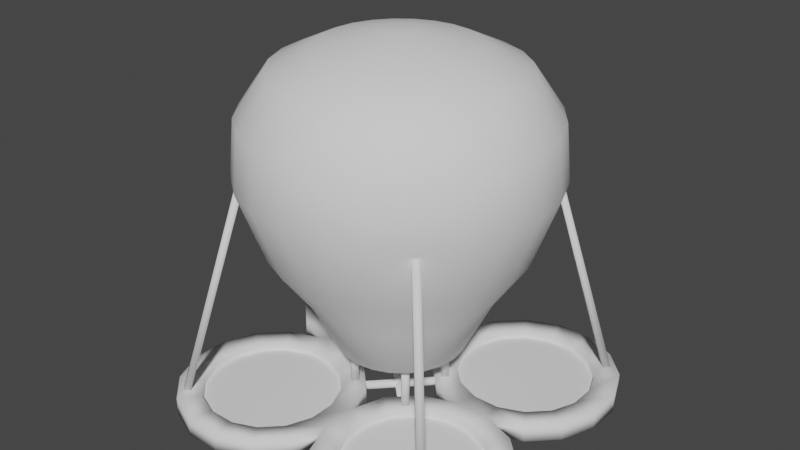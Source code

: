 # Source: balloon.blend  (saved by Blender 2.93.21; exported with 4.5.12 LTS)
import bpy
from mathutils import Matrix  # noqa: F401  (used for matrix-valued properties, if any)

bpy.ops.wm.read_factory_settings(use_empty=True)
scene = bpy.context.scene
scene.name = 'Scene'

# ---- collections
col_collection = bpy.data.collections.new('Collection'); scene.collection.children.link(col_collection)

# ---- world
world_world = bpy.data.worlds.new('World'); scene.world = world_world
world_world.use_nodes = True; world_world.node_tree.nodes.clear()
_N = world_world.node_tree.nodes; _L = world_world.node_tree.links
n0 = _N.new('ShaderNodeOutputWorld'); n0.name = 'World Output'; n0.location = (300, 300)
n1 = _N.new('ShaderNodeBackground'); n1.name = 'Background'; n1.location = (10, 300)
n1.inputs[0].default_value = (0.05088, 0.05088, 0.05088, 1.0)
_L.new(n1.outputs[0], n0.inputs[0])
n0.is_active_output = True
world_world.color = (0.05088, 0.05088, 0.05088)
world_world.use_sun_shadow = False
world_world.sun_shadow_jitter_overblur = 0.0

# ---- meshes
me_cylinder = bpy.data.meshes.new('Cylinder')
me_cylinder.from_pydata([(-9.124e-09, 1.425, 2.645), (-1.068e-08, 0.3598, 2.886), (0.3689, 1.377, 2.645), (0.09312, 0.3475, 2.886), (0.7126, 1.234, 2.645), (0.1799, 0.3116, 2.886), (1.008, 1.008, 2.645), (0.2544, 0.2544, 2.886), (1.234, 0.7126, 2.645), (0.3116, 0.1799, 2.886), (1.377, 0.3689, 2.645), (0.3475, 0.09312, 2.886), (1.425, -5.58e-08, 2.645), (0.3598, -2.933e-08, 2.886), (1.377, -0.3689, 2.645), (0.3475, -0.09312, 2.886), (1.234, -0.7126, 2.645), (0.3116, -0.1799, 2.886), (1.008, -1.008, 2.645), (0.2544, -0.2544, 2.886), (0.7126, -1.234, 2.645), (0.1799, -0.3116, 2.886), (0.3689, -1.377, 2.645), (0.09312, -0.3475, 2.886), (-1.337e-07, -1.425, 2.645), (-4.214e-08, -0.3598, 2.886), (-0.3689, -1.377, 2.645), (-0.09312, -0.3475, 2.886), (-0.7126, -1.234, 2.645), (-0.1799, -0.3116, 2.886), (-1.008, -1.008, 2.645), (-0.2544, -0.2544, 2.886), (-1.234, -0.7126, 2.645), (-0.3116, -0.1799, 2.886), (-1.377, -0.3689, 2.645), (-0.3475, -0.09312, 2.886), (-1.425, 2.349e-08, 2.645), (-0.3598, -9.313e-09, 2.886), (-1.377, 0.3689, 2.645), (-0.3475, 0.09312, 2.886), (-1.234, 0.7126, 2.645), (-0.3116, 0.1799, 2.886), (-1.008, 1.008, 2.645), (-0.2544, 0.2544, 2.886), (-0.7126, 1.234, 2.645), (-0.1799, 0.3116, 2.886), (-0.3689, 1.377, 2.645), (-0.09312, 0.3475, 2.886), (3.547e-08, 2.25, 2.262), (0.5823, 2.173, 2.262), (1.125, 1.949, 2.262), (1.591, 1.591, 2.262), (1.949, 1.125, 2.262), (2.173, 0.5823, 2.262), (2.25, -9.184e-08, 2.262), (2.173, -0.5823, 2.262), (1.949, -1.125, 2.262), (1.591, -1.591, 2.262), (1.125, -1.949, 2.262), (0.5823, -2.173, 2.262), (-1.612e-07, -2.25, 2.262), (-0.5823, -2.173, 2.262), (-1.125, -1.949, 2.262), (-1.591, -1.591, 2.262), (-1.949, -1.125, 2.262), (-2.173, -0.5823, 2.262), (-2.25, 3.334e-08, 2.262), (-2.173, 0.5823, 2.262), (-1.949, 1.125, 2.262), (-1.591, 1.591, 2.262), (-1.125, 1.949, 2.262), (-0.5823, 2.173, 2.262), (7.244e-08, 2.813, 1.446), (0.7281, 2.717, 1.446), (1.407, 2.436, 1.446), (1.989, 1.989, 1.446), (2.436, 1.407, 1.446), (2.717, 0.7281, 1.446), (2.813, -1.156e-07, 1.446), (2.717, -0.7281, 1.446), (2.436, -1.407, 1.446), (1.989, -1.989, 1.446), (1.407, -2.436, 1.446), (0.7281, -2.717, 1.446), (-1.735e-07, -2.813, 1.446), (-0.7281, -2.717, 1.446), (-1.407, -2.436, 1.446), (-1.989, -1.989, 1.446), (-2.436, -1.407, 1.446), (-2.717, -0.7281, 1.446), (-2.813, 4.091e-08, 1.446), (-2.717, 0.7281, 1.446), (-2.436, 1.407, 1.446), (-1.989, 1.989, 1.446), (-1.407, 2.436, 1.446), (-0.7281, 2.717, 1.446), (8.244e-08, 2.913, 0.3748), (0.754, 2.814, 0.3748), (1.457, 2.523, 0.3748), (2.06, 2.06, 0.3748), (2.523, 1.457, 0.3748), (2.814, 0.754, 0.3748), (2.913, -1.177e-07, 0.3748), (2.814, -0.754, 0.3748), (2.523, -1.457, 0.3748), (2.06, -2.06, 0.3748), (1.457, -2.523, 0.3748), (0.754, -2.814, 0.3748), (-1.723e-07, -2.913, 0.3748), (-0.754, -2.814, 0.3748), (-1.457, -2.523, 0.3748), (-2.06, -2.06, 0.3748), (-2.523, -1.457, 0.3748), (-2.814, -0.754, 0.3748), (-2.913, 4.439e-08, 0.3748), (-2.814, 0.754, 0.3748), (-2.523, 1.457, 0.3748), (-2.06, 2.06, 0.3748), (-1.457, 2.523, 0.3748), (-0.754, 2.814, 0.3748), (5.402e-08, 2.411, -1.008), (0.6241, 2.329, -1.008), (1.206, 2.088, -1.008), (1.705, 1.705, -1.008), (2.088, 1.206, -1.008), (2.329, 0.6241, -1.008), (2.411, -1.771e-07, -1.008), (2.329, -0.6241, -1.008), (2.088, -1.206, -1.008), (1.705, -1.705, -1.008), (1.206, -2.088, -1.008), (0.6241, -2.329, -1.008), (-1.527e-07, -2.411, -1.008), (-0.6241, -2.329, -1.008), (-1.206, -2.088, -1.008), (-1.705, -1.705, -1.008), (-2.088, -1.206, -1.008), (-2.329, -0.6241, -1.008), (-2.411, -4.297e-08, -1.008), (-2.329, 0.6241, -1.008), (-2.088, 1.206, -1.008), (-1.705, 1.705, -1.008), (-1.206, 2.088, -1.008), (-0.6241, 2.329, -1.008), (0.03402, 1.755, -1.916), (0.4882, 1.695, -1.916), (0.9114, 1.52, -1.916), (1.275, 1.241, -1.916), (1.554, 0.8774, -1.916), (1.729, 0.4542, -1.916), (1.789, -2.37e-07, -1.916), (1.729, -0.4542, -1.916), (1.554, -0.8774, -1.916), (1.275, -1.241, -1.916), (0.9114, -1.52, -1.916), (0.4882, -1.695, -1.916), (0.03402, -1.755, -1.916), (-0.4202, -1.695, -1.916), (-0.8434, -1.52, -1.916), (-1.207, -1.241, -1.916), (-1.486, -0.8774, -1.916), (-1.661, -0.4542, -1.916), (-1.721, -1.394e-07, -1.916), (-1.661, 0.4542, -1.916), (-1.486, 0.8774, -1.916), (-1.207, 1.241, -1.916), (-0.8434, 1.52, -1.916), (-0.4202, 1.695, -1.916), (0.03402, 1.215, -3.008), (0.3484, 1.173, -3.008), (0.6414, 1.052, -3.008), (0.893, 0.859, -3.008), (1.086, 0.6074, -3.008), (1.207, 0.3144, -3.008), (1.249, -2.095e-07, -3.008), (1.207, -0.3144, -3.008), (1.086, -0.6074, -3.008), (0.893, -0.859, -3.008), (0.6414, -1.052, -3.008), (0.3484, -1.173, -3.008), (0.03402, -1.215, -3.008), (-0.2804, -1.173, -3.008), (-0.5733, -1.052, -3.008), (-0.8249, -0.859, -3.008), (-1.018, -0.6074, -3.008), (-1.139, -0.3144, -3.008), (-1.181, -1.419e-07, -3.008), (-1.139, 0.3144, -3.008), (-1.018, 0.6074, -3.008), (-0.8249, 0.859, -3.008), (-0.5733, 1.052, -3.008), (-0.2804, 1.173, -3.008), (0.03402, 0.6481, -3.129), (0.2018, 0.626, -3.129), (0.358, 0.5612, -3.129), (0.4923, 0.4582, -3.129), (0.5953, 0.324, -3.129), (0.66, 0.1677, -3.129), (0.6821, -1.954e-07, -3.129), (0.66, -0.1677, -3.129), (0.5953, -0.324, -3.129), (0.4923, -0.4582, -3.129), (0.358, -0.5612, -3.129), (0.2018, -0.626, -3.129), (0.03402, -0.6481, -3.129), (-0.1337, -0.626, -3.129), (-0.29, -0.5612, -3.129), (-0.4242, -0.4582, -3.129), (-0.5272, -0.324, -3.129), (-0.5919, -0.1677, -3.129), (-0.614, -1.594e-07, -3.129), (-0.5919, 0.1677, -3.129), (-0.5272, 0.324, -3.129), (-0.4242, 0.4582, -3.129), (-0.29, 0.5612, -3.129), (-0.1337, 0.626, -3.129)], [], [(0, 1, 3, 2), (2, 3, 5, 4), (4, 5, 7, 6), (6, 7, 9, 8), (8, 9, 11, 10), (10, 11, 13, 12), (12, 13, 15, 14), (14, 15, 17, 16), (16, 17, 19, 18), (18, 19, 21, 20), (20, 21, 23, 22), (22, 23, 25, 24), (24, 25, 27, 26), (26, 27, 29, 28), (28, 29, 31, 30), (30, 31, 33, 32), (32, 33, 35, 34), (34, 35, 37, 36), (36, 37, 39, 38), (38, 39, 41, 40), (40, 41, 43, 42), (42, 43, 45, 44), (3, 1, 47, 45, 43, 41, 39, 37, 35, 33, 31, 29, 27, 25, 23, 21, 19, 17, 15, 13, 11, 9, 7, 5), (44, 45, 47, 46), (46, 47, 1, 0), (4, 6, 51, 50), (49, 50, 74, 73), (14, 16, 56, 55), (0, 2, 49, 48), (24, 26, 61, 60), (34, 36, 66, 65), (44, 46, 71, 70), (10, 12, 54, 53), (20, 22, 59, 58), (30, 32, 64, 63), (40, 42, 69, 68), (6, 8, 52, 51), (16, 18, 57, 56), (26, 28, 62, 61), (36, 38, 67, 66), (46, 0, 48, 71), (2, 4, 50, 49), (12, 14, 55, 54), (22, 24, 60, 59), (32, 34, 65, 64), (42, 44, 70, 69), (8, 10, 53, 52), (18, 20, 58, 57), (28, 30, 63, 62), (38, 40, 68, 67), (77, 78, 102, 101), (64, 65, 89, 88), (57, 58, 82, 81), (50, 51, 75, 74), (65, 66, 90, 89), (58, 59, 83, 82), (51, 52, 76, 75), (66, 67, 91, 90), (59, 60, 84, 83), (52, 53, 77, 76), (67, 68, 92, 91), (60, 61, 85, 84), (53, 54, 78, 77), (68, 69, 93, 92), (61, 62, 86, 85), (54, 55, 79, 78), (69, 70, 94, 93), (62, 63, 87, 86), (55, 56, 80, 79), (70, 71, 95, 94), (48, 49, 73, 72), (63, 64, 88, 87), (56, 57, 81, 80), (71, 48, 72, 95), (112, 113, 137, 136), (92, 93, 117, 116), (85, 86, 110, 109), (78, 79, 103, 102), (93, 94, 118, 117), (86, 87, 111, 110), (79, 80, 104, 103), (94, 95, 119, 118), (72, 73, 97, 96), (87, 88, 112, 111), (80, 81, 105, 104), (95, 72, 96, 119), (73, 74, 98, 97), (88, 89, 113, 112), (81, 82, 106, 105), (74, 75, 99, 98), (89, 90, 114, 113), (82, 83, 107, 106), (75, 76, 100, 99), (90, 91, 115, 114), (83, 84, 108, 107), (76, 77, 101, 100), (91, 92, 116, 115), (84, 85, 109, 108), (125, 126, 150, 149), (105, 106, 130, 129), (98, 99, 123, 122), (113, 114, 138, 137), (106, 107, 131, 130), (99, 100, 124, 123), (114, 115, 139, 138), (107, 108, 132, 131), (100, 101, 125, 124), (115, 116, 140, 139), (108, 109, 133, 132), (101, 102, 126, 125), (116, 117, 141, 140), (109, 110, 134, 133), (102, 103, 127, 126), (117, 118, 142, 141), (110, 111, 135, 134), (103, 104, 128, 127), (118, 119, 143, 142), (96, 97, 121, 120), (111, 112, 136, 135), (104, 105, 129, 128), (119, 96, 120, 143), (97, 98, 122, 121), (153, 154, 178, 177), (140, 141, 165, 164), (133, 134, 158, 157), (126, 127, 151, 150), (141, 142, 166, 165), (134, 135, 159, 158), (127, 128, 152, 151), (142, 143, 167, 166), (120, 121, 145, 144), (135, 136, 160, 159), (128, 129, 153, 152), (143, 120, 144, 167), (121, 122, 146, 145), (136, 137, 161, 160), (129, 130, 154, 153), (122, 123, 147, 146), (137, 138, 162, 161), (130, 131, 155, 154), (123, 124, 148, 147), (138, 139, 163, 162), (131, 132, 156, 155), (124, 125, 149, 148), (139, 140, 164, 163), (132, 133, 157, 156), (188, 189, 213, 212), (146, 147, 171, 170), (161, 162, 186, 185), (154, 155, 179, 178), (147, 148, 172, 171), (162, 163, 187, 186), (155, 156, 180, 179), (148, 149, 173, 172), (163, 164, 188, 187), (156, 157, 181, 180), (149, 150, 174, 173), (164, 165, 189, 188), (157, 158, 182, 181), (150, 151, 175, 174), (165, 166, 190, 189), (158, 159, 183, 182), (151, 152, 176, 175), (166, 167, 191, 190), (144, 145, 169, 168), (159, 160, 184, 183), (152, 153, 177, 176), (167, 144, 168, 191), (145, 146, 170, 169), (160, 161, 185, 184), (192, 193, 194, 195, 196, 197, 198, 199, 200, 201, 202, 203, 204, 205, 206, 207, 208, 209, 210, 211, 212, 213, 214, 215), (181, 182, 206, 205), (174, 175, 199, 198), (189, 190, 214, 213), (182, 183, 207, 206), (175, 176, 200, 199), (190, 191, 215, 214), (168, 169, 193, 192), (183, 184, 208, 207), (176, 177, 201, 200), (191, 168, 192, 215), (169, 170, 194, 193), (184, 185, 209, 208), (177, 178, 202, 201), (170, 171, 195, 194), (185, 186, 210, 209), (178, 179, 203, 202), (171, 172, 196, 195), (186, 187, 211, 210), (179, 180, 204, 203), (172, 173, 197, 196), (187, 188, 212, 211), (180, 181, 205, 204), (173, 174, 198, 197)])
me_cylinder.polygons.foreach_set('use_smooth', [True] * 194)
_uv = me_cylinder.uv_layers.new(name='UVMap')
_uv.uv.foreach_set('vector', [1.0, 0.5, 1.0, 1.0, 0.9583, 1.0, 0.9583, 0.5, 0.9583, 0.5, 0.9583, 1.0, 0.9167, 1.0, 0.9167, 0.5, 0.9167, 0.5, 0.9167, 1.0, 0.875, 1.0, 0.875, 0.5, 0.875, 0.5, 0.875, 1.0, 0.8333, 1.0, 0.8333, 0.5, 0.8333, 0.5, 0.8333, 1.0, 0.7917, 1.0, 0.7917, 0.5, 0.7917, 0.5, 0.7917, 1.0, 0.75, 1.0, 0.75, 0.5, 0.75, 0.5, 0.75, 1.0, 0.7083, 1.0, 0.7083, 0.5, 0.7083, 0.5, 0.7083, 1.0, 0.6667, 1.0, 0.6667, 0.5, 0.6667, 0.5, 0.6667, 1.0, 0.625, 1.0, 0.625, 0.5, 0.625, 0.5, 0.625, 1.0, 0.5833, 1.0, 0.5833, 0.5, 0.5833, 0.5, 0.5833, 1.0, 0.5417, 1.0, 0.5417, 0.5, 0.5417, 0.5, 0.5417, 1.0, 0.5, 1.0, 0.5, 0.5, 0.5, 0.5, 0.5, 1.0, 0.4583, 1.0, 0.4583, 0.5, 0.4583, 0.5, 0.4583, 1.0, 0.4167, 1.0, 0.4167, 0.5, 0.4167, 0.5, 0.4167, 1.0, 0.375, 1.0, 0.375, 0.5, 0.375, 0.5, 0.375, 1.0, 0.3333, 1.0, 0.3333, 0.5, 0.3333, 0.5, 0.3333, 1.0, 0.2917, 1.0, 0.2917, 0.5, 0.2917, 0.5, 0.2917, 1.0, 0.25, 1.0, 0.25, 0.5, 0.25, 0.5, 0.25, 1.0, 0.2083, 1.0, 0.2083, 0.5, 0.2083, 0.5, 0.2083, 1.0, 0.1667, 1.0, 0.1667, 0.5, 0.1667, 0.5, 0.1667, 1.0, 0.125, 1.0, 0.125, 0.5, 0.125, 0.5, 0.125, 1.0, 0.08333, 1.0, 0.08333, 0.5, 0.3121, 0.4818, 0.25, 0.49, 0.1879, 0.4818, 0.13, 0.4578, 0.08029, 0.4197, 0.04215, 0.37, 0.01818, 0.3121, 0.01, 0.25, 0.01818, 0.1879, 0.04215, 0.13, 0.08029, 0.08029, 0.13, 0.04215, 0.1879, 0.01818, 0.25, 0.01, 0.3121, 0.01818, 0.37, 0.04215, 0.4197, 0.08029, 0.4578, 0.13, 0.4818, 0.1879, 0.49, 0.25, 0.4818, 0.3121, 0.4578, 0.37, 0.4197, 0.4197, 0.37, 0.4578, 0.08333, 0.5, 0.08333, 1.0, 0.04167, 1.0, 0.04167, 0.5, 0.04167, 0.5, 0.04167, 1.0, -1.863e-07, 1.0, -1.863e-07, 0.5, 0.9167, 0.5, 0.875, 0.5, 0.875, 0.5, 0.9167, 0.5, 0.9583, 0.5, 0.9167, 0.5, 0.9167, 0.5, 0.9583, 0.5, 0.7083, 0.5, 0.6667, 0.5, 0.6667, 0.5, 0.7083, 0.5, 1.0, 0.5, 0.9583, 0.5, 0.9583, 0.5, 1.0, 0.5, 0.5, 0.5, 0.4583, 0.5, 0.4583, 0.5, 0.5, 0.5, 0.2917, 0.5, 0.25, 0.5, 0.25, 0.5, 0.2917, 0.5, 0.08333, 0.5, 0.04167, 0.5, 0.04167, 0.5, 0.08333, 0.5, 0.7917, 0.5, 0.75, 0.5, 0.75, 0.5, 0.7917, 0.5, 0.5833, 0.5, 0.5417, 0.5, 0.5417, 0.5, 0.5833, 0.5, 0.375, 0.5, 0.3333, 0.5, 0.3333, 0.5, 0.375, 0.5, 0.1667, 0.5, 0.125, 0.5, 0.125, 0.5, 0.1667, 0.5, 0.875, 0.5, 0.8333, 0.5, 0.8333, 0.5, 0.875, 0.5, 0.6667, 0.5, 0.625, 0.5, 0.625, 0.5, 0.6667, 0.5, 0.4583, 0.5, 0.4167, 0.5, 0.4167, 0.5, 0.4583, 0.5, 0.25, 0.5, 0.2083, 0.5, 0.2083, 0.5, 0.25, 0.5, 0.04167, 0.5, -1.863e-07, 0.5, -1.863e-07, 0.5, 0.04167, 0.5, 0.9583, 0.5, 0.9167, 0.5, 0.9167, 0.5, 0.9583, 0.5, 0.75, 0.5, 0.7083, 0.5, 0.7083, 0.5, 0.75, 0.5, 0.5417, 0.5, 0.5, 0.5, 0.5, 0.5, 0.5417, 0.5, 0.3333, 0.5, 0.2917, 0.5, 0.2917, 0.5, 0.3333, 0.5, 0.125, 0.5, 0.08333, 0.5, 0.08333, 0.5, 0.125, 0.5, 0.8333, 0.5, 0.7917, 0.5, 0.7917, 0.5, 0.8333, 0.5, 0.625, 0.5, 0.5833, 0.5, 0.5833, 0.5, 0.625, 0.5, 0.4167, 0.5, 0.375, 0.5, 0.375, 0.5, 0.4167, 0.5, 0.2083, 0.5, 0.1667, 0.5, 0.1667, 0.5, 0.2083, 0.5, 0.7917, 0.5, 0.75, 0.5, 0.75, 0.5, 0.7917, 0.5, 0.3333, 0.5, 0.2917, 0.5, 0.2917, 0.5, 0.3333, 0.5, 0.625, 0.5, 0.5833, 0.5, 0.5833, 0.5, 0.625, 0.5, 0.9167, 0.5, 0.875, 0.5, 0.875, 0.5, 0.9167, 0.5, 0.2917, 0.5, 0.25, 0.5, 0.25, 0.5, 0.2917, 0.5, 0.5833, 0.5, 0.5417, 0.5, 0.5417, 0.5, 0.5833, 0.5, 0.875, 0.5, 0.8333, 0.5, 0.8333, 0.5, 0.875, 0.5, 0.25, 0.5, 0.2083, 0.5, 0.2083, 0.5, 0.25, 0.5, 0.5417, 0.5, 0.5, 0.5, 0.5, 0.5, 0.5417, 0.5, 0.8333, 0.5, 0.7917, 0.5, 0.7917, 0.5, 0.8333, 0.5, 0.2083, 0.5, 0.1667, 0.5, 0.1667, 0.5, 0.2083, 0.5, 0.5, 0.5, 0.4583, 0.5, 0.4583, 0.5, 0.5, 0.5, 0.7917, 0.5, 0.75, 0.5, 0.75, 0.5, 0.7917, 0.5, 0.1667, 0.5, 0.125, 0.5, 0.125, 0.5, 0.1667, 0.5, 0.4583, 0.5, 0.4167, 0.5, 0.4167, 0.5, 0.4583, 0.5, 0.75, 0.5, 0.7083, 0.5, 0.7083, 0.5, 0.75, 0.5, 0.125, 0.5, 0.08333, 0.5, 0.08333, 0.5, 0.125, 0.5, 0.4167, 0.5, 0.375, 0.5, 0.375, 0.5, 0.4167, 0.5, 0.7083, 0.5, 0.6667, 0.5, 0.6667, 0.5, 0.7083, 0.5, 0.08333, 0.5, 0.04167, 0.5, 0.04167, 0.5, 0.08333, 0.5, 1.0, 0.5, 0.9583, 0.5, 0.9583, 0.5, 1.0, 0.5, 0.375, 0.5, 0.3333, 0.5, 0.3333, 0.5, 0.375, 0.5, 0.6667, 0.5, 0.625, 0.5, 0.625, 0.5, 0.6667, 0.5, 0.04167, 0.5, -1.863e-07, 0.5, -1.863e-07, 0.5, 0.04167, 0.5, 0.3333, 0.5, 0.2917, 0.5, 0.2917, 0.5, 0.3333, 0.5, 0.1667, 0.5, 0.125, 0.5, 0.125, 0.5, 0.1667, 0.5, 0.4583, 0.5, 0.4167, 0.5, 0.4167, 0.5, 0.4583, 0.5, 0.75, 0.5, 0.7083, 0.5, 0.7083, 0.5, 0.75, 0.5, 0.125, 0.5, 0.08333, 0.5, 0.08333, 0.5, 0.125, 0.5, 0.4167, 0.5, 0.375, 0.5, 0.375, 0.5, 0.4167, 0.5, 0.7083, 0.5, 0.6667, 0.5, 0.6667, 0.5, 0.7083, 0.5, 0.08333, 0.5, 0.04167, 0.5, 0.04167, 0.5, 0.08333, 0.5, 1.0, 0.5, 0.9583, 0.5, 0.9583, 0.5, 1.0, 0.5, 0.375, 0.5, 0.3333, 0.5, 0.3333, 0.5, 0.375, 0.5, 0.6667, 0.5, 0.625, 0.5, 0.625, 0.5, 0.6667, 0.5, 0.04167, 0.5, -1.863e-07, 0.5, -1.863e-07, 0.5, 0.04167, 0.5, 0.9583, 0.5, 0.9167, 0.5, 0.9167, 0.5, 0.9583, 0.5, 0.3333, 0.5, 0.2917, 0.5, 0.2917, 0.5, 0.3333, 0.5, 0.625, 0.5, 0.5833, 0.5, 0.5833, 0.5, 0.625, 0.5, 0.9167, 0.5, 0.875, 0.5, 0.875, 0.5, 0.9167, 0.5, 0.2917, 0.5, 0.25, 0.5, 0.25, 0.5, 0.2917, 0.5, 0.5833, 0.5, 0.5417, 0.5, 0.5417, 0.5, 0.5833, 0.5, 0.875, 0.5, 0.8333, 0.5, 0.8333, 0.5, 0.875, 0.5, 0.25, 0.5, 0.2083, 0.5, 0.2083, 0.5, 0.25, 0.5, 0.5417, 0.5, 0.5, 0.5, 0.5, 0.5, 0.5417, 0.5, 0.8333, 0.5, 0.7917, 0.5, 0.7917, 0.5, 0.8333, 0.5, 0.2083, 0.5, 0.1667, 0.5, 0.1667, 0.5, 0.2083, 0.5, 0.5, 0.5, 0.4583, 0.5, 0.4583, 0.5, 0.5, 0.5, 0.7917, 0.5, 0.75, 0.5, 0.75, 0.5, 0.7917, 0.5, 0.625, 0.5, 0.5833, 0.5, 0.5833, 0.5, 0.625, 0.5, 0.9167, 0.5, 0.875, 0.5, 0.875, 0.5, 0.9167, 0.5, 0.2917, 0.5, 0.25, 0.5, 0.25, 0.5, 0.2917, 0.5, 0.5833, 0.5, 0.5417, 0.5, 0.5417, 0.5, 0.5833, 0.5, 0.875, 0.5, 0.8333, 0.5, 0.8333, 0.5, 0.875, 0.5, 0.25, 0.5, 0.2083, 0.5, 0.2083, 0.5, 0.25, 0.5, 0.5417, 0.5, 0.5, 0.5, 0.5, 0.5, 0.5417, 0.5, 0.8333, 0.5, 0.7917, 0.5, 0.7917, 0.5, 0.8333, 0.5, 0.2083, 0.5, 0.1667, 0.5, 0.1667, 0.5, 0.2083, 0.5, 0.5, 0.5, 0.4583, 0.5, 0.4583, 0.5, 0.5, 0.5, 0.7917, 0.5, 0.75, 0.5, 0.75, 0.5, 0.7917, 0.5, 0.1667, 0.5, 0.125, 0.5, 0.125, 0.5, 0.1667, 0.5, 0.4583, 0.5, 0.4167, 0.5, 0.4167, 0.5, 0.4583, 0.5, 0.75, 0.5, 0.7083, 0.5, 0.7083, 0.5, 0.75, 0.5, 0.125, 0.5, 0.08333, 0.5, 0.08333, 0.5, 0.125, 0.5, 0.4167, 0.5, 0.375, 0.5, 0.375, 0.5, 0.4167, 0.5, 0.7083, 0.5, 0.6667, 0.5, 0.6667, 0.5, 0.7083, 0.5, 0.08333, 0.5, 0.04167, 0.5, 0.04167, 0.5, 0.08333, 0.5, 1.0, 0.5, 0.9583, 0.5, 0.9583, 0.5, 1.0, 0.5, 0.375, 0.5, 0.3333, 0.5, 0.3333, 0.5, 0.375, 0.5, 0.6667, 0.5, 0.625, 0.5, 0.625, 0.5, 0.6667, 0.5, 0.04167, 0.5, -1.863e-07, 0.5, -1.863e-07, 0.5, 0.04167, 0.5, 0.9583, 0.5, 0.9167, 0.5, 0.9167, 0.5, 0.9583, 0.5, 0.625, 0.5, 0.5833, 0.5, 0.5833, 0.5, 0.625, 0.5, 0.1667, 0.5, 0.125, 0.5, 0.125, 0.5, 0.1667, 0.5, 0.4583, 0.5, 0.4167, 0.5, 0.4167, 0.5, 0.4583, 0.5, 0.75, 0.5, 0.7083, 0.5, 0.7083, 0.5, 0.75, 0.5, 0.125, 0.5, 0.08333, 0.5, 0.08333, 0.5, 0.125, 0.5, 0.4167, 0.5, 0.375, 0.5, 0.375, 0.5, 0.4167, 0.5, 0.7083, 0.5, 0.6667, 0.5, 0.6667, 0.5, 0.7083, 0.5, 0.08333, 0.5, 0.04167, 0.5, 0.04167, 0.5, 0.08333, 0.5, 1.0, 0.5, 0.9583, 0.5, 0.9583, 0.5, 1.0, 0.5, 0.375, 0.5, 0.3333, 0.5, 0.3333, 0.5, 0.375, 0.5, 0.6667, 0.5, 0.625, 0.5, 0.625, 0.5, 0.6667, 0.5, 0.04167, 0.5, -1.863e-07, 0.5, -1.863e-07, 0.5, 0.04167, 0.5, 0.9583, 0.5, 0.9167, 0.5, 0.9167, 0.5, 0.9583, 0.5, 0.3333, 0.5, 0.2917, 0.5, 0.2917, 0.5, 0.3333, 0.5, 0.625, 0.5, 0.5833, 0.5, 0.5833, 0.5, 0.625, 0.5, 0.9167, 0.5, 0.875, 0.5, 0.875, 0.5, 0.9167, 0.5, 0.2917, 0.5, 0.25, 0.5, 0.25, 0.5, 0.2917, 0.5, 0.5833, 0.5, 0.5417, 0.5, 0.5417, 0.5, 0.5833, 0.5, 0.875, 0.5, 0.8333, 0.5, 0.8333, 0.5, 0.875, 0.5, 0.25, 0.5, 0.2083, 0.5, 0.2083, 0.5, 0.25, 0.5, 0.5417, 0.5, 0.5, 0.5, 0.5, 0.5, 0.5417, 0.5, 0.8333, 0.5, 0.7917, 0.5, 0.7917, 0.5, 0.8333, 0.5, 0.2083, 0.5, 0.1667, 0.5, 0.1667, 0.5, 0.2083, 0.5, 0.5, 0.5, 0.4583, 0.5, 0.4583, 0.5, 0.5, 0.5, 0.1667, 0.5, 0.125, 0.5, 0.125, 0.5, 0.1667, 0.5, 0.9167, 0.5, 0.875, 0.5, 0.875, 0.5, 0.9167, 0.5, 0.2917, 0.5, 0.25, 0.5, 0.25, 0.5, 0.2917, 0.5, 0.5833, 0.5, 0.5417, 0.5, 0.5417, 0.5, 0.5833, 0.5, 0.875, 0.5, 0.8333, 0.5, 0.8333, 0.5, 0.875, 0.5, 0.25, 0.5, 0.2083, 0.5, 0.2083, 0.5, 0.25, 0.5, 0.5417, 0.5, 0.5, 0.5, 0.5, 0.5, 0.5417, 0.5, 0.8333, 0.5, 0.7917, 0.5, 0.7917, 0.5, 0.8333, 0.5, 0.2083, 0.5, 0.1667, 0.5, 0.1667, 0.5, 0.2083, 0.5, 0.5, 0.5, 0.4583, 0.5, 0.4583, 0.5, 0.5, 0.5, 0.7917, 0.5, 0.75, 0.5, 0.75, 0.5, 0.7917, 0.5, 0.1667, 0.5, 0.125, 0.5, 0.125, 0.5, 0.1667, 0.5, 0.4583, 0.5, 0.4167, 0.5, 0.4167, 0.5, 0.4583, 0.5, 0.75, 0.5, 0.7083, 0.5, 0.7083, 0.5, 0.75, 0.5, 0.125, 0.5, 0.08333, 0.5, 0.08333, 0.5, 0.125, 0.5, 0.4167, 0.5, 0.375, 0.5, 0.375, 0.5, 0.4167, 0.5, 0.7083, 0.5, 0.6667, 0.5, 0.6667, 0.5, 0.7083, 0.5, 0.08333, 0.5, 0.04167, 0.5, 0.04167, 0.5, 0.08333, 0.5, 1.0, 0.5, 0.9583, 0.5, 0.9583, 0.5, 1.0, 0.5, 0.375, 0.5, 0.3333, 0.5, 0.3333, 0.5, 0.375, 0.5, 0.6667, 0.5, 0.625, 0.5, 0.625, 0.5, 0.6667, 0.5, 0.04167, 0.5, -1.863e-07, 0.5, -1.863e-07, 0.5, 0.04167, 0.5, 0.9583, 0.5, 0.9167, 0.5, 0.9167, 0.5, 0.9583, 0.5, 0.3333, 0.5, 0.2917, 0.5, 0.2917, 0.5, 0.3333, 0.5, 0.75, 0.49, 0.8121, 0.4818, 0.87, 0.4578, 0.9197, 0.4197, 0.9578, 0.37, 0.9818, 0.3121, 0.99, 0.25, 0.9818, 0.1879, 0.9578, 0.13, 0.9197, 0.08029, 0.87, 0.04215, 0.8121, 0.01818, 0.75, 0.01, 0.6879, 0.01818, 0.63, 0.04215, 0.5803, 0.08029, 0.5422, 0.13, 0.5182, 0.1879, 0.51, 0.25, 0.5182, 0.3121, 0.5422, 0.37, 0.5803, 0.4197, 0.63, 0.4578, 0.6879, 0.4818, 0.4583, 0.5, 0.4167, 0.5, 0.4167, 0.5, 0.4583, 0.5, 0.75, 0.5, 0.7083, 0.5, 0.7083, 0.5, 0.75, 0.5, 0.125, 0.5, 0.08333, 0.5, 0.08333, 0.5, 0.125, 0.5, 0.4167, 0.5, 0.375, 0.5, 0.375, 0.5, 0.4167, 0.5, 0.7083, 0.5, 0.6667, 0.5, 0.6667, 0.5, 0.7083, 0.5, 0.08333, 0.5, 0.04167, 0.5, 0.04167, 0.5, 0.08333, 0.5, 1.0, 0.5, 0.9583, 0.5, 0.9583, 0.5, 1.0, 0.5, 0.375, 0.5, 0.3333, 0.5, 0.3333, 0.5, 0.375, 0.5, 0.6667, 0.5, 0.625, 0.5, 0.625, 0.5, 0.6667, 0.5, 0.04167, 0.5, -1.863e-07, 0.5, -1.863e-07, 0.5, 0.04167, 0.5, 0.9583, 0.5, 0.9167, 0.5, 0.9167, 0.5, 0.9583, 0.5, 0.3333, 0.5, 0.2917, 0.5, 0.2917, 0.5, 0.3333, 0.5, 0.625, 0.5, 0.5833, 0.5, 0.5833, 0.5, 0.625, 0.5, 0.9167, 0.5, 0.875, 0.5, 0.875, 0.5, 0.9167, 0.5, 0.2917, 0.5, 0.25, 0.5, 0.25, 0.5, 0.2917, 0.5, 0.5833, 0.5, 0.5417, 0.5, 0.5417, 0.5, 0.5833, 0.5, 0.875, 0.5, 0.8333, 0.5, 0.8333, 0.5, 0.875, 0.5, 0.25, 0.5, 0.2083, 0.5, 0.2083, 0.5, 0.25, 0.5, 0.5417, 0.5, 0.5, 0.5, 0.5, 0.5, 0.5417, 0.5, 0.8333, 0.5, 0.7917, 0.5, 0.7917, 0.5, 0.8333, 0.5, 0.2083, 0.5, 0.1667, 0.5, 0.1667, 0.5, 0.2083, 0.5, 0.5, 0.5, 0.4583, 0.5, 0.4583, 0.5, 0.5, 0.5, 0.7917, 0.5, 0.75, 0.5, 0.75, 0.5, 0.7917, 0.5])
me_cylinder.use_remesh_fix_poles = True
me_cylinder.use_remesh_preserve_attributes = False
me_cylinder.update()
me_cylinder_001 = bpy.data.meshes.new('Cylinder.001')
me_cylinder_001.from_pydata([(1.45, -0.4301, -4.215), (1.45, -0.4301, -3.96), (1.961, -0.4295, -4.215), (1.961, -0.4295, -3.96), (2.434, -0.6247, -4.215), (2.434, -0.6247, -3.96), (2.796, -0.9861, -4.215), (2.796, -0.9861, -3.96), (2.992, -1.458, -4.215), (2.992, -1.458, -3.96), (2.993, -1.97, -4.215), (2.993, -1.97, -3.96), (2.798, -2.443, -4.215), (2.798, -2.443, -3.96), (2.436, -2.805, -4.215), (2.436, -2.805, -3.96), (1.964, -3.001, -4.215), (1.964, -3.001, -3.96), (1.452, -3.002, -4.215), (1.452, -3.002, -3.96), (0.9797, -2.807, -4.215), (0.9797, -2.807, -3.96), (0.6175, -2.445, -4.215), (0.6175, -2.445, -3.96), (0.4212, -1.973, -4.215), (0.4212, -1.973, -3.96), (0.4207, -1.461, -4.215), (0.4207, -1.461, -3.96), (0.6159, -0.9885, -4.215), (0.6159, -0.9885, -3.96), (0.9772, -0.6264, -4.215), (0.9772, -0.6264, -3.96), (1.356, 0.03859, -4.262), (2.054, 0.03936, -4.262), (2.054, 0.03936, -3.913), (1.356, 0.03859, -3.913), (2.699, -0.227, -4.262), (2.699, -0.227, -3.913), (3.193, -0.7201, -4.262), (3.193, -0.7201, -3.913), (3.461, -1.365, -4.262), (3.461, -1.365, -3.913), (3.462, -2.063, -4.262), (3.462, -2.063, -3.913), (3.195, -2.708, -4.262), (3.195, -2.708, -3.913), (2.702, -3.202, -4.262), (2.702, -3.202, -3.913), (2.058, -3.47, -4.262), (2.058, -3.47, -3.913), (1.36, -3.471, -4.262), (1.36, -3.471, -3.913), (0.7146, -3.204, -4.262), (0.7146, -3.204, -3.913), (0.2204, -2.711, -4.262), (0.2204, -2.711, -3.913), (-0.04743, -2.067, -4.262), (-0.04743, -2.067, -3.913), (-0.0482, -1.369, -4.262), (-0.0482, -1.369, -3.913), (0.2182, -0.7234, -4.262), (0.2182, -0.7234, -3.913), (0.7113, -0.2293, -4.262), (0.7113, -0.2293, -3.913), (2.827, -2.944, -3.961), (1.913, -2.025, 0.3851), (2.73, -2.844, -3.961), (1.817, -1.925, 0.3851), (2.927, -2.847, -3.961), (2.014, -1.929, 0.3851), (2.831, -2.747, -3.961), (1.917, -1.828, 0.3851), (0.6142, -0.6917, -3.961), (0.6154, -0.6893, -2.79), (0.5174, -0.5914, -3.961), (0.5186, -0.589, -2.79), (0.7144, -0.5949, -3.961), (0.7156, -0.5925, -2.79), (0.6177, -0.4947, -3.961), (0.6189, -0.4922, -2.79)], [], [(0, 2, 3, 1), (2, 4, 5, 3), (4, 6, 7, 5), (6, 8, 9, 7), (8, 10, 11, 9), (10, 12, 13, 11), (12, 14, 15, 13), (14, 16, 17, 15), (16, 18, 19, 17), (18, 20, 21, 19), (20, 22, 23, 21), (22, 24, 25, 23), (24, 26, 27, 25), (26, 28, 29, 27), (33, 34, 37, 36), (28, 30, 31, 29), (30, 0, 1, 31), (32, 35, 34, 33), (36, 37, 39, 38), (38, 39, 41, 40), (40, 41, 43, 42), (42, 43, 45, 44), (44, 45, 47, 46), (46, 47, 49, 48), (48, 49, 51, 50), (50, 51, 53, 52), (52, 53, 55, 54), (54, 55, 57, 56), (56, 57, 59, 58), (58, 59, 61, 60), (60, 61, 63, 62), (62, 63, 35, 32), (15, 17, 49, 47), (8, 6, 38, 40), (26, 24, 56, 58), (7, 9, 41, 39), (25, 27, 59, 57), (18, 16, 48, 50), (17, 19, 51, 49), (10, 8, 40, 42), (28, 26, 58, 60), (2, 0, 32, 33), (9, 11, 43, 41), (27, 29, 61, 59), (1, 3, 34, 35), (20, 18, 50, 52), (19, 21, 53, 51), (12, 10, 42, 44), (30, 28, 60, 62), (11, 13, 45, 43), (29, 31, 63, 61), (4, 2, 33, 36), (22, 20, 52, 54), (3, 5, 37, 34), (21, 23, 55, 53), (14, 12, 44, 46), (0, 30, 62, 32), (13, 15, 47, 45), (31, 1, 35, 63), (6, 4, 36, 38), (24, 22, 54, 56), (5, 7, 39, 37), (23, 25, 57, 55), (16, 14, 46, 48), (64, 65, 67, 66), (66, 67, 71, 70), (70, 71, 69, 68), (68, 69, 65, 64), (66, 70, 68, 64), (71, 67, 65, 69), (72, 73, 75, 74), (74, 75, 79, 78), (78, 79, 77, 76), (76, 77, 73, 72), (74, 78, 76, 72), (79, 75, 73, 77)])
me_cylinder_001.polygons.foreach_set('use_smooth', [True] * 76)
_uv = me_cylinder_001.uv_layers.new(name='UVMap')
_uv.uv.foreach_set('vector', [1.0, 0.5, 0.9375, 0.5, 0.9375, 1.0, 1.0, 1.0, 0.9375, 0.5, 0.875, 0.5, 0.875, 1.0, 0.9375, 1.0, 0.875, 0.5, 0.8125, 0.5, 0.8125, 1.0, 0.875, 1.0, 0.8125, 0.5, 0.75, 0.5, 0.75, 1.0, 0.8125, 1.0, 0.75, 0.5, 0.6875, 0.5, 0.6875, 1.0, 0.75, 1.0, 0.6875, 0.5, 0.625, 0.5, 0.625, 1.0, 0.6875, 1.0, 0.625, 0.5, 0.5625, 0.5, 0.5625, 1.0, 0.625, 1.0, 0.5625, 0.5, 0.5, 0.5, 0.5, 1.0, 0.5625, 1.0, 0.5, 0.5, 0.4375, 0.5, 0.4375, 1.0, 0.5, 1.0, 0.4375, 0.5, 0.375, 0.5, 0.375, 1.0, 0.4375, 1.0, 0.375, 0.5, 0.3125, 0.5, 0.3125, 1.0, 0.375, 1.0, 0.3125, 0.5, 0.25, 0.5, 0.25, 1.0, 0.3125, 1.0, 0.25, 0.5, 0.1875, 0.5, 0.1875, 1.0, 0.25, 1.0, 0.1875, 0.5, 0.125, 0.5, 0.125, 1.0, 0.1875, 1.0, 0.9375, 0.5, 0.9375, 1.0, 0.875, 1.0, 0.875, 0.5, 0.125, 0.5, 0.0625, 0.5, 0.0625, 1.0, 0.125, 1.0, 0.0625, 0.5, 0.0, 0.5, 0.0, 1.0, 0.0625, 1.0, 1.0, 0.5, 1.0, 1.0, 0.9375, 1.0, 0.9375, 0.5, 0.875, 0.5, 0.875, 1.0, 0.8125, 1.0, 0.8125, 0.5, 0.8125, 0.5, 0.8125, 1.0, 0.75, 1.0, 0.75, 0.5, 0.75, 0.5, 0.75, 1.0, 0.6875, 1.0, 0.6875, 0.5, 0.6875, 0.5, 0.6875, 1.0, 0.625, 1.0, 0.625, 0.5, 0.625, 0.5, 0.625, 1.0, 0.5625, 1.0, 0.5625, 0.5, 0.5625, 0.5, 0.5625, 1.0, 0.5, 1.0, 0.5, 0.5, 0.5, 0.5, 0.5, 1.0, 0.4375, 1.0, 0.4375, 0.5, 0.4375, 0.5, 0.4375, 1.0, 0.375, 1.0, 0.375, 0.5, 0.375, 0.5, 0.375, 1.0, 0.3125, 1.0, 0.3125, 0.5, 0.3125, 0.5, 0.3125, 1.0, 0.25, 1.0, 0.25, 0.5, 0.25, 0.5, 0.25, 1.0, 0.1875, 1.0, 0.1875, 0.5, 0.1875, 0.5, 0.1875, 1.0, 0.125, 1.0, 0.125, 0.5, 0.125, 0.5, 0.125, 1.0, 0.0625, 1.0, 0.0625, 0.5, 0.0625, 0.5, 0.0625, 1.0, 0.0, 1.0, 0.0, 0.5, 0.5625, 1.0, 0.5, 1.0, 0.5, 1.0, 0.5625, 1.0, 0.75, 0.5, 0.8125, 0.5, 0.8125, 0.5, 0.75, 0.5, 0.1875, 0.5, 0.25, 0.5, 0.25, 0.5, 0.1875, 0.5, 0.8125, 1.0, 0.75, 1.0, 0.75, 1.0, 0.8125, 1.0, 0.25, 1.0, 0.1875, 1.0, 0.1875, 1.0, 0.25, 1.0, 0.4375, 0.5, 0.5, 0.5, 0.5, 0.5, 0.4375, 0.5, 0.5, 1.0, 0.4375, 1.0, 0.4375, 1.0, 0.5, 1.0, 0.6875, 0.5, 0.75, 0.5, 0.75, 0.5, 0.6875, 0.5, 0.125, 0.5, 0.1875, 0.5, 0.1875, 0.5, 0.125, 0.5, 0.9375, 0.5, 1.0, 0.5, 1.0, 0.5, 0.9375, 0.5, 0.75, 1.0, 0.6875, 1.0, 0.6875, 1.0, 0.75, 1.0, 0.1875, 1.0, 0.125, 1.0, 0.125, 1.0, 0.1875, 1.0, 1.0, 1.0, 0.9375, 1.0, 0.9375, 1.0, 1.0, 1.0, 0.375, 0.5, 0.4375, 0.5, 0.4375, 0.5, 0.375, 0.5, 0.4375, 1.0, 0.375, 1.0, 0.375, 1.0, 0.4375, 1.0, 0.625, 0.5, 0.6875, 0.5, 0.6875, 0.5, 0.625, 0.5, 0.0625, 0.5, 0.125, 0.5, 0.125, 0.5, 0.0625, 0.5, 0.6875, 1.0, 0.625, 1.0, 0.625, 1.0, 0.6875, 1.0, 0.125, 1.0, 0.0625, 1.0, 0.0625, 1.0, 0.125, 1.0, 0.875, 0.5, 0.9375, 0.5, 0.9375, 0.5, 0.875, 0.5, 0.3125, 0.5, 0.375, 0.5, 0.375, 0.5, 0.3125, 0.5, 0.9375, 1.0, 0.875, 1.0, 0.875, 1.0, 0.9375, 1.0, 0.375, 1.0, 0.3125, 1.0, 0.3125, 1.0, 0.375, 1.0, 0.5625, 0.5, 0.625, 0.5, 0.625, 0.5, 0.5625, 0.5, 0.0, 0.5, 0.0625, 0.5, 0.0625, 0.5, 0.0, 0.5, 0.625, 1.0, 0.5625, 1.0, 0.5625, 1.0, 0.625, 1.0, 0.0625, 1.0, 0.0, 1.0, 0.0, 1.0, 0.0625, 1.0, 0.8125, 0.5, 0.875, 0.5, 0.875, 0.5, 0.8125, 0.5, 0.25, 0.5, 0.3125, 0.5, 0.3125, 0.5, 0.25, 0.5, 0.875, 1.0, 0.8125, 1.0, 0.8125, 1.0, 0.875, 1.0, 0.3125, 1.0, 0.25, 1.0, 0.25, 1.0, 0.3125, 1.0, 0.5, 0.5, 0.5625, 0.5, 0.5625, 0.5, 0.5, 0.5, 0.375, 0.0, 0.625, 0.0, 0.625, 0.25, 0.375, 0.25, 0.375, 0.25, 0.625, 0.25, 0.625, 0.5, 0.375, 0.5, 0.375, 0.5, 0.625, 0.5, 0.625, 0.75, 0.375, 0.75, 0.375, 0.75, 0.625, 0.75, 0.625, 1.0, 0.375, 1.0, 0.125, 0.5, 0.375, 0.5, 0.375, 0.75, 0.125, 0.75, 0.625, 0.5, 0.875, 0.5, 0.875, 0.75, 0.625, 0.75, 0.375, 0.0, 0.625, 0.0, 0.625, 0.25, 0.375, 0.25, 0.375, 0.25, 0.625, 0.25, 0.625, 0.5, 0.375, 0.5, 0.375, 0.5, 0.625, 0.5, 0.625, 0.75, 0.375, 0.75, 0.375, 0.75, 0.625, 0.75, 0.625, 1.0, 0.375, 1.0, 0.125, 0.5, 0.375, 0.5, 0.375, 0.75, 0.125, 0.75, 0.625, 0.5, 0.875, 0.5, 0.875, 0.75, 0.625, 0.75])
me_cylinder_001.use_remesh_fix_poles = True
me_cylinder_001.use_remesh_preserve_attributes = False
me_cylinder_001.update()
me_cylinder_002 = bpy.data.meshes.new('Cylinder.002')
me_cylinder_002.from_pydata([(-0.6063, 0.4534, -4.075), (0.4786, -0.6053, -4.077), (-0.5354, 0.5243, -3.979), (0.5495, -0.5344, -3.98), (-0.5378, 0.5218, -4.176), (0.547, -0.5369, -4.177), (-0.467, 0.5927, -4.079), (0.6179, -0.466, -4.08), (0.4655, 0.6058, -4.075), (-0.5932, -0.4791, -4.077), (0.5364, 0.5349, -3.979), (-0.5223, -0.55, -3.98), (0.5339, 0.5374, -4.176), (-0.5247, -0.5475, -4.177), (0.6048, 0.4665, -4.079), (-0.4539, -0.6184, -4.08)], [], [(0, 1, 3, 2), (2, 3, 7, 6), (6, 7, 5, 4), (2, 6, 4, 0), (7, 3, 1, 5), (8, 9, 11, 10), (10, 11, 15, 14), (14, 15, 13, 12), (10, 14, 12, 8), (15, 11, 9, 13)])
me_cylinder_002.polygons.foreach_set('use_smooth', [True] * 10)
_uv = me_cylinder_002.uv_layers.new(name='UVMap')
_uv.uv.foreach_set('vector', [0.375, 0.0, 0.625, 0.0, 0.625, 0.25, 0.375, 0.25, 0.375, 0.25, 0.625, 0.25, 0.625, 0.5, 0.375, 0.5, 0.375, 0.5, 0.625, 0.5, 0.625, 0.75, 0.375, 0.75, 0.125, 0.5, 0.375, 0.5, 0.375, 0.75, 0.125, 0.75, 0.625, 0.5, 0.875, 0.5, 0.875, 0.75, 0.625, 0.75, 0.375, 0.0, 0.625, 0.0, 0.625, 0.25, 0.375, 0.25, 0.375, 0.25, 0.625, 0.25, 0.625, 0.5, 0.375, 0.5, 0.375, 0.5, 0.625, 0.5, 0.625, 0.75, 0.375, 0.75, 0.125, 0.5, 0.375, 0.5, 0.375, 0.75, 0.125, 0.75, 0.625, 0.5, 0.875, 0.5, 0.875, 0.75, 0.625, 0.75])
me_cylinder_002.use_remesh_fix_poles = True
me_cylinder_002.use_remesh_preserve_attributes = False
me_cylinder_002.update()
me_cylinder_003 = bpy.data.meshes.new('Cylinder.003')
me_cylinder_003.from_pydata([(0.00325, 1.388, -4.039), (0.5348, 1.283, -4.039), (0.9854, 0.9816, -4.039), (1.286, 0.531, -4.039), (1.392, -0.0004772, -4.039), (1.286, -0.532, -4.039), (0.9854, -0.9826, -4.039), (0.5348, -1.284, -4.039), (0.00325, -1.389, -4.039), (-0.5283, -1.284, -4.039), (-0.9789, -0.9826, -4.039), (-1.28, -0.532, -4.039), (-1.386, -0.0004772, -4.039), (-1.28, 0.531, -4.039), (-0.9789, 0.9816, -4.039), (-0.5283, 1.283, -4.039)], [], [(1, 0, 15, 14, 13, 12, 11, 10, 9, 8, 7, 6, 5, 4, 3, 2)])
_uv = me_cylinder_003.uv_layers.new(name='UVMap')
_uv.uv.foreach_set('vector', [0.6788, 0.9339, 0.4971, 0.9701, 0.3155, 0.9339, 0.1615, 0.8311, 0.05862, 0.6771, 0.0225, 0.4954, 0.05862, 0.3138, 0.1615, 0.1598, 0.3155, 0.05695, 0.4971, 0.02082, 0.6788, 0.05695, 0.8327, 0.1598, 0.9356, 0.3138, 0.9718, 0.4954, 0.9356, 0.6771, 0.8327, 0.8311])
me_cylinder_003.use_remesh_fix_poles = True
me_cylinder_003.use_remesh_preserve_attributes = False
me_cylinder_003.update()
me_cylinder_004 = bpy.data.meshes.new('Cylinder.004')
me_cylinder_004.from_pydata([(0.00325, 1.388, -4.039), (0.5348, 1.283, -4.039), (0.9854, 0.9816, -4.039), (1.286, 0.531, -4.039), (1.392, -0.0004772, -4.039), (1.286, -0.532, -4.039), (0.9854, -0.9826, -4.039), (0.5348, -1.284, -4.039), (0.00325, -1.389, -4.039), (-0.5283, -1.284, -4.039), (-0.9789, -0.9826, -4.039), (-1.28, -0.532, -4.039), (-1.386, -0.0004772, -4.039), (-1.28, 0.531, -4.039), (-0.9789, 0.9816, -4.039), (-0.5283, 1.283, -4.039)], [], [(1, 0, 15, 14, 13, 12, 11, 10, 9, 8, 7, 6, 5, 4, 3, 2)])
_uv = me_cylinder_004.uv_layers.new(name='UVMap')
_uv.uv.foreach_set('vector', [0.6788, 0.9339, 0.4971, 0.9701, 0.3155, 0.9339, 0.1615, 0.8311, 0.05862, 0.6771, 0.0225, 0.4954, 0.05862, 0.3138, 0.1615, 0.1598, 0.3155, 0.05695, 0.4971, 0.02082, 0.6788, 0.05695, 0.8327, 0.1598, 0.9356, 0.3138, 0.9718, 0.4954, 0.9356, 0.6771, 0.8327, 0.8311])
me_cylinder_004.use_remesh_fix_poles = True
me_cylinder_004.use_remesh_preserve_attributes = False
me_cylinder_004.update()
me_cylinder_005 = bpy.data.meshes.new('Cylinder.005')
me_cylinder_005.from_pydata([(0.00325, 1.388, -4.039), (0.5348, 1.283, -4.039), (0.9854, 0.9816, -4.039), (1.286, 0.531, -4.039), (1.392, -0.0004772, -4.039), (1.286, -0.532, -4.039), (0.9854, -0.9826, -4.039), (0.5348, -1.284, -4.039), (0.00325, -1.389, -4.039), (-0.5283, -1.284, -4.039), (-0.9789, -0.9826, -4.039), (-1.28, -0.532, -4.039), (-1.386, -0.0004772, -4.039), (-1.28, 0.531, -4.039), (-0.9789, 0.9816, -4.039), (-0.5283, 1.283, -4.039)], [], [(1, 0, 15, 14, 13, 12, 11, 10, 9, 8, 7, 6, 5, 4, 3, 2)])
_uv = me_cylinder_005.uv_layers.new(name='UVMap')
_uv.uv.foreach_set('vector', [0.6788, 0.9339, 0.4971, 0.9701, 0.3155, 0.9339, 0.1615, 0.8311, 0.05862, 0.6771, 0.0225, 0.4954, 0.05862, 0.3138, 0.1615, 0.1598, 0.3155, 0.05695, 0.4971, 0.02082, 0.6788, 0.05695, 0.8327, 0.1598, 0.9356, 0.3138, 0.9718, 0.4954, 0.9356, 0.6771, 0.8327, 0.8311])
me_cylinder_005.use_remesh_fix_poles = True
me_cylinder_005.use_remesh_preserve_attributes = False
me_cylinder_005.update()
me_cylinder_006 = bpy.data.meshes.new('Cylinder.006')
me_cylinder_006.from_pydata([(0.00325, 1.388, -4.039), (0.5348, 1.283, -4.039), (0.9854, 0.9816, -4.039), (1.286, 0.531, -4.039), (1.392, -0.0004772, -4.039), (1.286, -0.532, -4.039), (0.9854, -0.9826, -4.039), (0.5348, -1.284, -4.039), (0.00325, -1.389, -4.039), (-0.5283, -1.284, -4.039), (-0.9789, -0.9826, -4.039), (-1.28, -0.532, -4.039), (-1.386, -0.0004772, -4.039), (-1.28, 0.531, -4.039), (-0.9789, 0.9816, -4.039), (-0.5283, 1.283, -4.039)], [], [(1, 0, 15, 14, 13, 12, 11, 10, 9, 8, 7, 6, 5, 4, 3, 2)])
_uv = me_cylinder_006.uv_layers.new(name='UVMap')
_uv.uv.foreach_set('vector', [0.6788, 0.9339, 0.4971, 0.9701, 0.3155, 0.9339, 0.1615, 0.8311, 0.05862, 0.6771, 0.0225, 0.4954, 0.05862, 0.3138, 0.1615, 0.1598, 0.3155, 0.05695, 0.4971, 0.02082, 0.6788, 0.05695, 0.8327, 0.1598, 0.9356, 0.3138, 0.9718, 0.4954, 0.9356, 0.6771, 0.8327, 0.8311])
me_cylinder_006.use_remesh_fix_poles = True
me_cylinder_006.use_remesh_preserve_attributes = False
me_cylinder_006.update()

# ---- objects
ob_balloon = bpy.data.objects.new('Balloon', me_cylinder)
ob_base = bpy.data.objects.new('base', me_cylinder_001)
ob_support2 = bpy.data.objects.new('support2', me_cylinder_002)
ob_propellers = bpy.data.objects.new('Propellers', me_cylinder_003)
ob_propellers_001 = bpy.data.objects.new('Propellers.001', me_cylinder_004)
ob_propellers_002 = bpy.data.objects.new('Propellers.002', me_cylinder_005)
ob_propellers_003 = bpy.data.objects.new('Propellers.003', me_cylinder_006)

# ---- transforms, parenting, visibility, modifiers, constraints
ob_balloon.location = (0.0, 0.0, 0.0)
ob_base.location = (0.0, 0.0, 0.0)
_m = ob_base.modifiers.new('Mirror', 'MIRROR')
_m.use_axis = (True, True, False)
_m.merge_threshold = 0.1
ob_support2.location = (0.0, 0.0, 0.0)
ob_propellers.location = (1.68, -1.733, 0.0)
ob_propellers_001.location = (-1.745, -1.733, 0.0)
ob_propellers_002.location = (-1.733, 1.726, 0.0)
ob_propellers_003.location = (1.669, 1.681, 0.0)

# ---- collection membership
col_collection.objects.link(ob_balloon)
col_collection.objects.link(ob_base)
col_collection.objects.link(ob_support2)
col_collection.objects.link(ob_propellers)
col_collection.objects.link(ob_propellers_001)
col_collection.objects.link(ob_propellers_002)
col_collection.objects.link(ob_propellers_003)

# ---- scene / render settings (as saved in the file)
scene.frame_start = 1; scene.frame_end = 250; scene.frame_set(1)
scene.render.engine = 'BLENDER_EEVEE_NEXT'
scene.cycles.use_denoising = False
scene.cycles.samples = 128
scene.cycles.sampling_pattern = 'TABULATED_SOBOL'
scene.cycles.use_adaptive_sampling = False
scene.cycles.use_light_tree = False
scene.view_settings.view_transform = 'Filmic'
bpy.context.view_layer.update()

# ---- added for rendering (the .blend has no active camera and no usable light): camera, sun
cam_auto = bpy.data.cameras.new('AutoCamera')
cam_auto.lens = 50.0
cam_auto.sensor_width = 36.0
cam_auto.clip_end = 1000.0
ob_auto_camera = bpy.data.objects.new('AutoCamera', cam_auto)
scene.collection.objects.link(ob_auto_camera)
ob_auto_camera.location = (11.2256, -13.4708, 8.29254)
ob_auto_camera.rotation_euler = (1.09748, -7.21219e-08, 0.694738)
scene.camera = ob_auto_camera
light_auto_sun = bpy.data.lights.new('AutoSun', 'SUN')
light_auto_sun.energy = 3.0
light_auto_sun.angle = 0.0523599
ob_auto_sun = bpy.data.objects.new('AutoSun', light_auto_sun)
scene.collection.objects.link(ob_auto_sun)
ob_auto_sun.rotation_euler = (0.872665, 0.174533, 0.523599)
bpy.context.view_layer.update()
